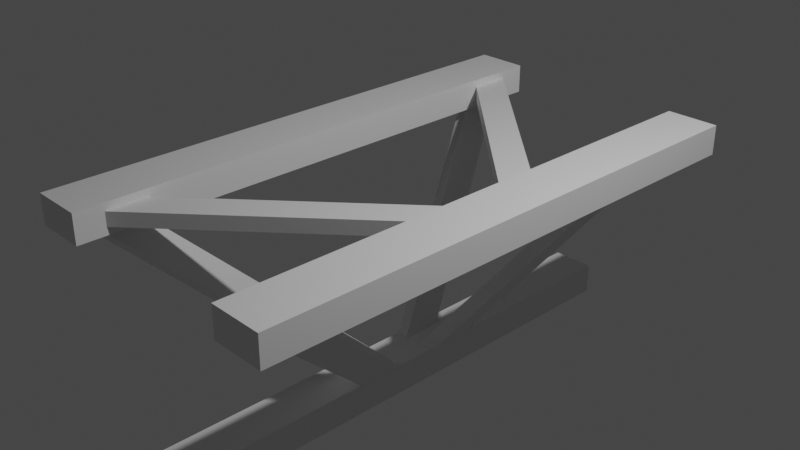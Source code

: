 # Source: bridge.blend  (saved by Blender 2.80.41; exported with 4.5.12 LTS)
import bpy
from mathutils import Matrix  # noqa: F401  (used for matrix-valued properties, if any)

bpy.ops.wm.read_factory_settings(use_empty=True)
scene = bpy.context.scene
scene.name = 'Scene'

# ---- collections
col_collection = bpy.data.collections.new('Collection'); scene.collection.children.link(col_collection)

# ---- materials (node trees are filled in below, after node groups)
mat_material = bpy.data.materials.new('Material')
mat_material.alpha_threshold = 0.0
mat_material.use_transparent_shadow = False
mat_material.roughness = 0.5
mat_material.line_color = (0.0, 0.0, 0.0, 1.0)

# ---- material node trees
mat_material.use_nodes = True; mat_material.node_tree.nodes.clear()
_N = mat_material.node_tree.nodes; _L = mat_material.node_tree.links
n0 = _N.new('ShaderNodeOutputMaterial'); n0.name = 'Material Output'; n0.location = (300, 300)
n1 = _N.new('ShaderNodeBsdfPrincipled'); n1.name = 'Principled BSDF'; n1.location = (10, 300)
n1.distribution = 'GGX'
n1.subsurface_method = 'BURLEY'
n1.inputs[3].default_value = 1.45
_L.new(n1.outputs[0], n0.inputs[0])
n0.is_active_output = True

# ---- world
world_world = bpy.data.worlds.new('World'); scene.world = world_world
world_world.use_nodes = True; world_world.node_tree.nodes.clear()
_N = world_world.node_tree.nodes; _L = world_world.node_tree.links
n0 = _N.new('ShaderNodeOutputWorld'); n0.name = 'World Output'; n0.location = (300, 300)
n1 = _N.new('ShaderNodeBackground'); n1.name = 'Background'; n1.location = (10, 300)
n1.inputs[0].default_value = (0.05088, 0.05088, 0.05088, 1.0)
_L.new(n1.outputs[0], n0.inputs[0])
n0.is_active_output = True
world_world.color = (0.05088, 0.05088, 0.05088)
world_world.use_sun_shadow = False
world_world.sun_shadow_jitter_overblur = 0.0

# ---- cameras
cam_camera = bpy.data.cameras.new('Camera')
cam_camera.clip_end = 100.0
cam_camera.ortho_scale = 7.314
cam_camera.dof.focus_distance = 0.0
cam_camera.dof.aperture_fstop = 128.0

# ---- lights
light_light = bpy.data.lights.new('Light', 'POINT')
light_light.transmission_factor = 0.0
light_light.cutoff_distance = 30.0
light_light.energy = 1000.0
light_light.shadow_buffer_clip_start = 1.001
light_light.shadow_soft_size = 0.1
light_light.shadow_maximum_resolution = 0.006
light_light.use_absolute_resolution = True

# ---- meshes
me_cube = bpy.data.meshes.new('Cube')
me_cube.from_pydata([(-1.033, 2.985, 0.6916), (-1.033, 2.985, 0.3608), (-1.033, -2.99, 0.6916), (-1.033, -2.99, 0.3608), (-1.62, 2.985, 0.6916), (-1.62, 2.985, 0.3608), (-1.62, -2.99, 0.6916), (-1.62, -2.99, 0.3608), (1.692, 2.985, 0.6916), (1.692, 2.985, 0.3608), (1.692, -2.99, 0.6916), (1.692, -2.99, 0.3608), (1.104, 2.985, 0.6916), (1.104, 2.985, 0.3608), (1.104, -2.99, 0.6916), (1.104, -2.99, 0.3608), (-1.379, -2.527, 0.6049), (-1.379, -2.527, 0.4474), (1.182, -0.1879, 0.6049), (1.182, -0.1879, 0.4474), (-1.149, -2.779, 0.6049), (-1.149, -2.779, 0.4474), (1.412, -0.4396, 0.6049), (1.412, -0.4396, 0.4474), (1.412, 0.4457, 0.6049), (1.412, 0.4457, 0.4474), (-1.149, 2.785, 0.6049), (-1.149, 2.785, 0.4474), (1.182, 0.1941, 0.6049), (1.182, 0.1941, 0.4474), (-1.379, 2.533, 0.6049), (-1.379, 2.533, 0.4474), (0.2265, 2.985, -1.57), (0.2265, 2.985, -1.914), (0.2265, -2.99, -1.57), (0.2265, -2.99, -1.914), (-0.262, 2.985, -1.57), (-0.262, 2.985, -1.914), (-0.262, -2.99, -1.57), (-0.262, -2.99, -1.914), (-1.325, -2.527, 0.6701), (-1.464, -2.527, 0.595), (-0.1054, -0.1879, -1.582), (-0.244, -0.1879, -1.657), (-1.216, -2.779, 0.468), (-1.354, -2.779, 0.393), (0.004046, -0.4396, -1.784), (-0.1345, -0.4396, -1.859), (0.004046, 0.4457, -1.784), (-0.1345, 0.4457, -1.859), (-1.216, 2.785, 0.468), (-1.354, 2.785, 0.393), (-0.1054, 0.1941, -1.582), (-0.244, 0.1941, -1.657), (-1.325, 2.533, 0.6701), (-1.464, 2.533, 0.595), (1.279, -2.527, 0.6701), (1.417, -2.527, 0.595), (0.0587, -0.1879, -1.582), (0.1972, -0.1879, -1.657), (1.169, -2.779, 0.468), (1.308, -2.779, 0.393), (-0.05078, -0.4396, -1.784), (0.08777, -0.4396, -1.859), (-0.05078, 0.4457, -1.784), (0.08777, 0.4457, -1.859), (1.169, 2.785, 0.468), (1.308, 2.785, 0.393), (0.0587, 0.1941, -1.582), (0.1972, 0.1941, -1.657), (1.279, 2.533, 0.6701), (1.417, 2.533, 0.595)], [], [(0, 4, 6, 2), (3, 2, 6, 7), (7, 6, 4, 5), (5, 1, 3, 7), (1, 0, 2, 3), (5, 4, 0, 1), (8, 12, 14, 10), (11, 10, 14, 15), (15, 14, 12, 13), (13, 9, 11, 15), (9, 8, 10, 11), (13, 12, 8, 9), (16, 20, 22, 18), (19, 18, 22, 23), (23, 22, 20, 21), (21, 17, 19, 23), (17, 16, 18, 19), (21, 20, 16, 17), (24, 28, 30, 26), (27, 26, 30, 31), (31, 30, 28, 29), (29, 25, 27, 31), (25, 24, 26, 27), (29, 28, 24, 25), (32, 36, 38, 34), (35, 34, 38, 39), (39, 38, 36, 37), (37, 33, 35, 39), (33, 32, 34, 35), (37, 36, 32, 33), (40, 44, 46, 42), (43, 42, 46, 47), (47, 46, 44, 45), (45, 41, 43, 47), (41, 40, 42, 43), (45, 44, 40, 41), (48, 52, 54, 50), (51, 50, 54, 55), (55, 54, 52, 53), (53, 49, 51, 55), (49, 48, 50, 51), (53, 52, 48, 49), (56, 60, 62, 58), (59, 58, 62, 63), (63, 62, 60, 61), (61, 57, 59, 63), (57, 56, 58, 59), (61, 60, 56, 57), (64, 68, 70, 66), (67, 66, 70, 71), (71, 70, 68, 69), (69, 65, 67, 71), (65, 64, 66, 67), (69, 68, 64, 65)])
_uv = me_cube.uv_layers.new(name='UVMap')
_uv.uv.foreach_set('vector', [0.01619, 0.205, 0.01619, 0.1104, 0.9794, 0.1104, 0.9794, 0.205, 0.356, 0.7359, 0.3027, 0.7359, 0.3027, 0.6413, 0.356, 0.6413, 0.982, 0.5959, 0.982, 0.6492, 0.01882, 0.6492, 0.01882, 0.5959, 0.4431, 0.975, 0.3485, 0.975, 0.3485, 0.01178, 0.4431, 0.01178, 0.982, 0.4862, 0.982, 0.5396, 0.01882, 0.5396, 0.01882, 0.4862, 0.3012, 0.7359, 0.2479, 0.7359, 0.2479, 0.6413, 0.3012, 0.6413, 0.01619, 0.3011, 0.01619, 0.2065, 0.9794, 0.2065, 0.9794, 0.3011, 0.2464, 0.7359, 0.193, 0.7359, 0.193, 0.6413, 0.2464, 0.6413, 0.982, 0.6507, 0.982, 0.7041, 0.01882, 0.7041, 0.01882, 0.6507, 0.01619, 0.1089, 0.01619, 0.01424, 0.9794, 0.01424, 0.9794, 0.1089, 0.982, 0.5411, 0.982, 0.5944, 0.01882, 0.5944, 0.01882, 0.5411, 0.1915, 0.6413, 0.1915, 0.6946, 0.09691, 0.6946, 0.09691, 0.6413, 0.5768, 0.3027, 0.6318, 0.3027, 0.6318, 0.8618, 0.5768, 0.8618, 0.3575, 0.7237, 0.3575, 0.6983, 0.4125, 0.6983, 0.4125, 0.7237, 0.9678, 0.8618, 0.9424, 0.8618, 0.9424, 0.3027, 0.9678, 0.3027, 0.8026, 0.3027, 0.8575, 0.3027, 0.8575, 0.8618, 0.8026, 0.8618, 0.4588, 0.2476, 0.4842, 0.2476, 0.4842, 0.8068, 0.4588, 0.8068, 0.573, 0.6413, 0.573, 0.6667, 0.518, 0.6667, 0.518, 0.6413, 0.01619, 0.414, 0.01619, 0.3591, 0.5753, 0.3591, 0.5753, 0.414, 0.1492, 0.7511, 0.1238, 0.7511, 0.1238, 0.6961, 0.1492, 0.6961, 0.9155, 0.3027, 0.9409, 0.3027, 0.9409, 0.8618, 0.9155, 0.8618, 0.914, 0.8618, 0.859, 0.8618, 0.859, 0.3027, 0.914, 0.3027, 0.6342, 0.5709, 0.6088, 0.5709, 0.6088, 0.01178, 0.6342, 0.01178, 0.4689, 0.6983, 0.4689, 0.7237, 0.414, 0.7237, 0.414, 0.6983, 0.4446, 0.01178, 0.5234, 0.01178, 0.5234, 0.975, 0.4446, 0.975, 0.3575, 0.6968, 0.3575, 0.6413, 0.4363, 0.6413, 0.4363, 0.6968, 0.5804, 0.975, 0.5249, 0.975, 0.5249, 0.01178, 0.5804, 0.01178, 0.982, 0.349, 0.982, 0.4277, 0.01882, 0.4277, 0.01882, 0.349, 0.01882, 0.4847, 0.01882, 0.4292, 0.982, 0.4292, 0.982, 0.4847, 0.5165, 0.6413, 0.5165, 0.6968, 0.4378, 0.6968, 0.4378, 0.6413, 0.5753, 0.5849, 0.5753, 0.6398, 0.01619, 0.6398, 0.01619, 0.5849, 0.3829, 0.7801, 0.3575, 0.7801, 0.3575, 0.7252, 0.3829, 0.7252, 0.1154, 0.723, 0.09002, 0.723, 0.09002, 0.1639, 0.1154, 0.1639, 0.5753, 0.4155, 0.5753, 0.4705, 0.01619, 0.4705, 0.01619, 0.4155, 0.5126, 0.2476, 0.538, 0.2476, 0.538, 0.8068, 0.5126, 0.8068, 0.4911, 0.6983, 0.5165, 0.6983, 0.5165, 0.7532, 0.4911, 0.7532, 0.6897, 0.3027, 0.7447, 0.3027, 0.7447, 0.8618, 0.6897, 0.8618, 0.1223, 0.7511, 0.09691, 0.7511, 0.09691, 0.6961, 0.1223, 0.6961, 0.1423, 0.7231, 0.1169, 0.7231, 0.1169, 0.1639, 0.1423, 0.1639, 0.7462, 0.3027, 0.8011, 0.3027, 0.8011, 0.8618, 0.7462, 0.8618, 0.5819, 0.01178, 0.6073, 0.01178, 0.6073, 0.5709, 0.5819, 0.5709, 0.518, 0.6951, 0.5434, 0.6951, 0.5434, 0.75, 0.518, 0.75, 0.5753, 0.5284, 0.5753, 0.5833, 0.01619, 0.5833, 0.01619, 0.5284, 0.4098, 0.7801, 0.3844, 0.7801, 0.3844, 0.7252, 0.4098, 0.7252, 0.1862, 0.5001, 0.1862, 0.4747, 0.7453, 0.4747, 0.7453, 0.5001, 0.5753, 0.472, 0.5753, 0.5269, 0.01619, 0.5269, 0.01619, 0.472, 0.7453, 0.4477, 0.7453, 0.4731, 0.1862, 0.4731, 0.1862, 0.4477, 0.1661, 0.6961, 0.1915, 0.6961, 0.1915, 0.7511, 0.1661, 0.7511, 0.6333, 0.3027, 0.6882, 0.3027, 0.6882, 0.8618, 0.6333, 0.8618, 0.5703, 0.75, 0.5449, 0.75, 0.5449, 0.6951, 0.5703, 0.6951, 0.1692, 0.7231, 0.1438, 0.7231, 0.1438, 0.1639, 0.1692, 0.1639, 0.5753, 0.3027, 0.5753, 0.3576, 0.01619, 0.3576, 0.01619, 0.3027, 0.6357, 0.01178, 0.6611, 0.01178, 0.6611, 0.5709, 0.6357, 0.5709, 0.573, 0.6682, 0.573, 0.6936, 0.518, 0.6936, 0.518, 0.6682])
me_cube.materials.append(mat_material)
me_cube.use_remesh_preserve_volume = False
me_cube.use_remesh_preserve_attributes = False
me_cube.use_mirror_vertex_groups = False
me_cube.update()

# ---- objects
ob_beam = bpy.data.objects.new('beam', me_cube)
ob_light = bpy.data.objects.new('Light', light_light)
ob_camera = bpy.data.objects.new('Camera', cam_camera)

# ---- transforms, parenting, visibility, modifiers, constraints
ob_beam.location = (0.0, 0.0, 0.0)
ob_beam.lock_rotations_4d = False
ob_beam.empty_display_type = 'ARROWS'
ob_beam.lineart.crease_threshold = 0.0
ob_light.location = (4.076, 1.005, 5.904)
ob_light.rotation_euler = (0.6503, 0.05522, 1.866)
ob_light.lock_rotations_4d = False
ob_light.empty_display_type = 'ARROWS'
ob_light.color = (0.0, 0.0, 0.0, 0.0)
ob_light.lineart.crease_threshold = 0.0
ob_camera.location = (7.359, -6.926, 4.958)
ob_camera.rotation_euler = (1.109, 0.0, 0.8149)
ob_camera.lock_rotations_4d = False
ob_camera.empty_display_type = 'ARROWS'
ob_camera.color = (0.0, 0.0, 0.0, 0.0)
ob_camera.display_type = 'WIRE'
ob_camera.lineart.crease_threshold = 0.0

# ---- collection membership
col_collection.objects.link(ob_beam)
col_collection.objects.link(ob_light)
col_collection.objects.link(ob_camera)

# ---- scene / render settings (as saved in the file)
scene.camera = ob_camera
scene.frame_start = 1; scene.frame_end = 250; scene.frame_set(1)
scene.render.engine = 'BLENDER_EEVEE_NEXT'
scene.render.motion_blur_shutter = 1.0
scene.cycles.use_denoising = False
scene.cycles.samples = 128
scene.cycles.sampling_pattern = 'TABULATED_SOBOL'
scene.cycles.use_adaptive_sampling = False
scene.cycles.use_light_tree = False
scene.view_settings.view_transform = 'Filmic'
bpy.context.view_layer.update()
